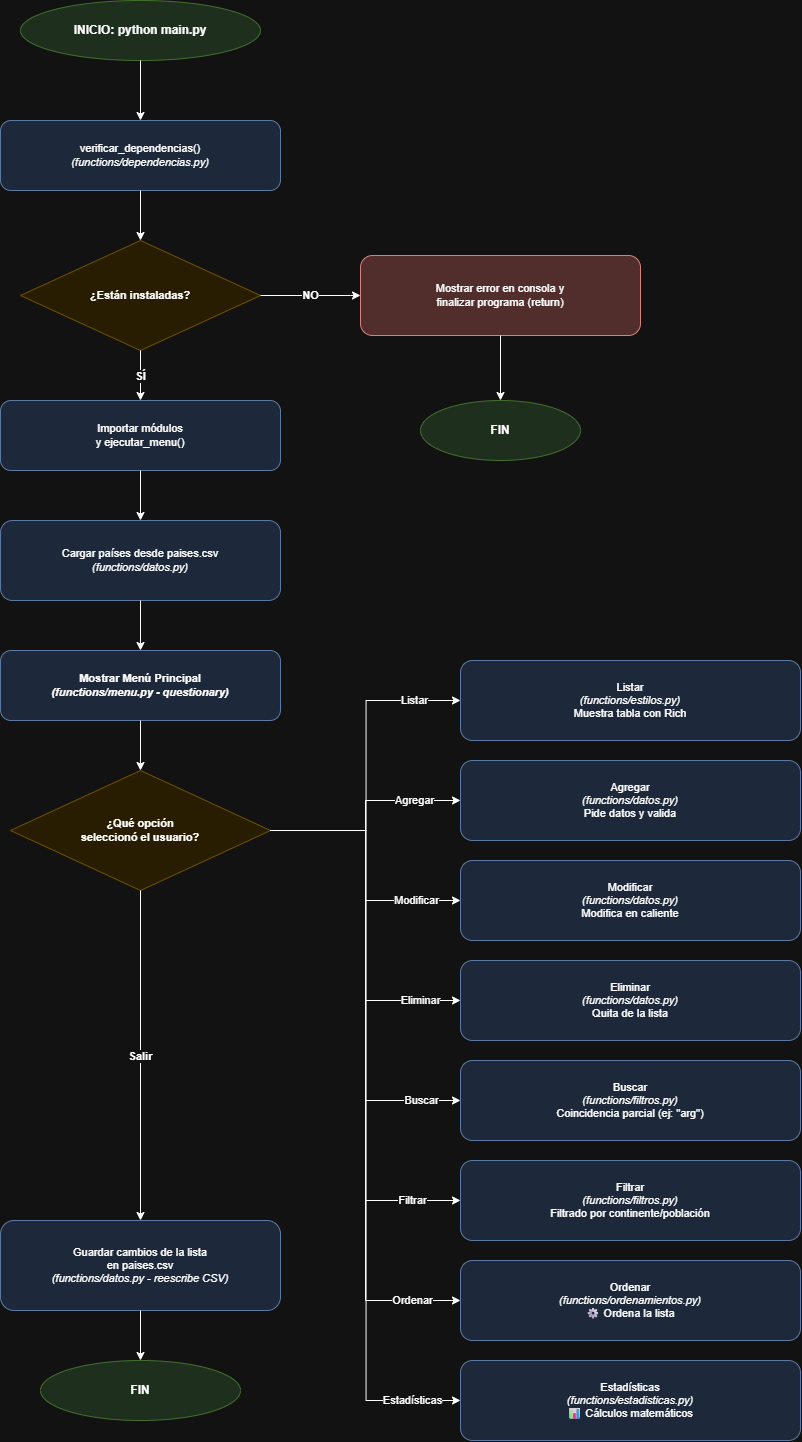

The diagram above was exported from draw.io. Its source (the exported page's mxGraphModel, read from the mxfile embedded in the PNG):
<mxGraphModel dx="1524" dy="839" grid="1" gridSize="10" guides="1" tooltips="1" connect="1" arrows="1" fold="1" page="1" pageScale="1" pageWidth="1300" pageHeight="1850" math="0" shadow="0">
  <root>
    <mxCell id="0" />
    <mxCell id="1" parent="0" />
    <mxCell id="start1" parent="1" style="ellipse;whiteSpace=wrap;html=1;fillColor=#d5e8d4;strokeColor=#82b366;fontSize=12;fontStyle=1" value="INICIO: python main.py" vertex="1">
      <mxGeometry height="60" width="240" x="420" y="40" as="geometry" />
    </mxCell>
    <mxCell id="proc_verif" parent="1" style="rounded=1;whiteSpace=wrap;html=1;fillColor=#dae8fc;strokeColor=#6c8ebf;fontSize=11" value="verificar_dependencias()&lt;br&gt;&lt;i&gt;(functions/dependencias.py)&lt;/i&gt;" vertex="1">
      <mxGeometry height="70" width="280" x="400" y="160" as="geometry" />
    </mxCell>
    <mxCell id="dec_instaladas" parent="1" style="rhombus;whiteSpace=wrap;html=1;fillColor=#fff2cc;strokeColor=#d6b656;fontSize=11;fontStyle=1" value="¿Están instaladas?" vertex="1">
      <mxGeometry height="110" width="240" x="420" y="280" as="geometry" />
    </mxCell>
    <mxCell id="proc_error" parent="1" style="rounded=1;whiteSpace=wrap;html=1;fillColor=#f8cecc;strokeColor=#b85450;fontSize=11" value="Mostrar error en consola y&lt;br&gt;finalizar programa (return)" vertex="1">
      <mxGeometry height="80" width="280" x="760" y="295" as="geometry" />
    </mxCell>
    <mxCell id="end_error" parent="1" style="ellipse;whiteSpace=wrap;html=1;fillColor=#d5e8d4;strokeColor=#82b366;fontSize=12;fontStyle=1" value="FIN" vertex="1">
      <mxGeometry height="60" width="160" x="820" y="440" as="geometry" />
    </mxCell>
    <mxCell id="proc_importar" parent="1" style="rounded=1;whiteSpace=wrap;html=1;fillColor=#dae8fc;strokeColor=#6c8ebf;fontSize=11" value="Importar módulos&lt;br&gt;y ejecutar_menu()" vertex="1">
      <mxGeometry height="70" width="280" x="400" y="440" as="geometry" />
    </mxCell>
    <mxCell id="proc_cargar" parent="1" style="rounded=1;whiteSpace=wrap;html=1;fillColor=#dae8fc;strokeColor=#6c8ebf;fontSize=11" value="Cargar países desde paises.csv&lt;br&gt;&lt;i&gt;(functions/datos.py)&lt;/i&gt;" vertex="1">
      <mxGeometry height="80" width="280" x="400" y="560" as="geometry" />
    </mxCell>
    <mxCell id="proc_menu" parent="1" style="rounded=1;whiteSpace=wrap;html=1;fillColor=#dae8fc;strokeColor=#6c8ebf;fontSize=11;fontStyle=1" value="Mostrar Menú Principal&lt;br&gt;&lt;i&gt;(functions/menu.py - questionary)&lt;/i&gt;" vertex="1">
      <mxGeometry height="70" width="280" x="400" y="690" as="geometry" />
    </mxCell>
    <mxCell id="dec_opcion" parent="1" style="rhombus;whiteSpace=wrap;html=1;fillColor=#fff2cc;strokeColor=#d6b656;fontSize=11;fontStyle=1" value="¿Qué opción&lt;br&gt;seleccionó el usuario?" vertex="1">
      <mxGeometry height="120" width="260" x="410" y="810" as="geometry" />
    </mxCell>
    <mxCell id="branch1" parent="1" style="rounded=1;whiteSpace=wrap;html=1;fillColor=#dae8fc;strokeColor=#6c8ebf;fontSize=11" value="Listar&lt;br&gt;&lt;i&gt;(functions/estilos.py)&lt;/i&gt;&lt;br&gt;Muestra tabla con Rich" vertex="1">
      <mxGeometry height="80" width="340" x="860" y="700" as="geometry" />
    </mxCell>
    <mxCell id="branch2" parent="1" style="rounded=1;whiteSpace=wrap;html=1;fillColor=#dae8fc;strokeColor=#6c8ebf;fontSize=11" value="Agregar&lt;br&gt;&lt;i&gt;(functions/datos.py)&lt;/i&gt;&lt;br&gt;Pide datos y valida" vertex="1">
      <mxGeometry height="80" width="340" x="860" y="800" as="geometry" />
    </mxCell>
    <mxCell id="branch3" parent="1" style="rounded=1;whiteSpace=wrap;html=1;fillColor=#dae8fc;strokeColor=#6c8ebf;fontSize=11" value="Modificar&lt;br&gt;&lt;i&gt;(functions/datos.py)&lt;/i&gt;&lt;br&gt;Modifica en caliente" vertex="1">
      <mxGeometry height="80" width="340" x="860" y="900" as="geometry" />
    </mxCell>
    <mxCell id="branch4" parent="1" style="rounded=1;whiteSpace=wrap;html=1;fillColor=#dae8fc;strokeColor=#6c8ebf;fontSize=11" value="Eliminar&lt;br&gt;&lt;i&gt;(functions/datos.py)&lt;/i&gt;&lt;br&gt;Quita de la lista" vertex="1">
      <mxGeometry height="80" width="340" x="860" y="1000" as="geometry" />
    </mxCell>
    <mxCell id="branch5" parent="1" style="rounded=1;whiteSpace=wrap;html=1;fillColor=#dae8fc;strokeColor=#6c8ebf;fontSize=11" value="Buscar&lt;br&gt;&lt;i&gt;(functions/filtros.py)&lt;/i&gt;&lt;br&gt;Coincidencia parcial (ej: &quot;arg&quot;)" vertex="1">
      <mxGeometry height="80" width="340" x="860" y="1100" as="geometry" />
    </mxCell>
    <mxCell id="branch6" parent="1" style="rounded=1;whiteSpace=wrap;html=1;fillColor=#dae8fc;strokeColor=#6c8ebf;fontSize=11" value="Filtrar&lt;br&gt;&lt;i&gt;(functions/filtros.py)&lt;/i&gt;&lt;br&gt;Filtrado por continente/población" vertex="1">
      <mxGeometry height="80" width="340" x="860" y="1200" as="geometry" />
    </mxCell>
    <mxCell id="branch7" parent="1" style="rounded=1;whiteSpace=wrap;html=1;fillColor=#dae8fc;strokeColor=#6c8ebf;fontSize=11" value="Ordenar&lt;br&gt;&lt;i&gt;(functions/ordenamientos.py)&lt;/i&gt;&lt;br&gt;⚙ Ordena la lista" vertex="1">
      <mxGeometry height="80" width="340" x="860" y="1300" as="geometry" />
    </mxCell>
    <mxCell id="branch8" parent="1" style="rounded=1;whiteSpace=wrap;html=1;fillColor=#dae8fc;strokeColor=#6c8ebf;fontSize=11" value="Estadísticas&lt;br&gt;&lt;i&gt;(functions/estadisticas.py)&lt;/i&gt;&lt;br&gt;📊 Cálculos matemáticos" vertex="1">
      <mxGeometry height="80" width="340" x="860" y="1400" as="geometry" />
    </mxCell>
    <mxCell id="proc_guardar" parent="1" style="rounded=1;whiteSpace=wrap;html=1;fillColor=#dae8fc;strokeColor=#6c8ebf;fontSize=11" value="Guardar cambios de la lista&lt;br&gt;en paises.csv&lt;br&gt;&lt;i&gt;(functions/datos.py - reescribe CSV)&lt;/i&gt;" vertex="1">
      <mxGeometry height="90" width="280" x="400" y="1260" as="geometry" />
    </mxCell>
    <mxCell id="end_fin" parent="1" style="ellipse;whiteSpace=wrap;html=1;fillColor=#d5e8d4;strokeColor=#82b366;fontSize=12;fontStyle=1" value="FIN" vertex="1">
      <mxGeometry height="60" width="200" x="440" y="1400" as="geometry" />
    </mxCell>
    <mxCell id="e1" edge="1" parent="1" source="start1" style="edgeStyle=orthogonalEdgeStyle;rounded=0;html=1;" target="proc_verif">
      <mxGeometry relative="1" as="geometry" />
    </mxCell>
    <mxCell id="e2" edge="1" parent="1" source="proc_verif" style="edgeStyle=orthogonalEdgeStyle;rounded=0;html=1;" target="dec_instaladas">
      <mxGeometry relative="1" as="geometry" />
    </mxCell>
    <mxCell id="e3" edge="1" parent="1" source="dec_instaladas" style="edgeStyle=orthogonalEdgeStyle;rounded=0;html=1;fontStyle=1" target="proc_error" value="NO">
      <mxGeometry relative="1" as="geometry">
        <Array as="points">
          <mxPoint x="750" y="335" />
          <mxPoint x="750" y="335" />
        </Array>
      </mxGeometry>
    </mxCell>
    <mxCell id="e4" edge="1" parent="1" source="proc_error" style="edgeStyle=orthogonalEdgeStyle;rounded=0;html=1;" target="end_error">
      <mxGeometry relative="1" as="geometry" />
    </mxCell>
    <mxCell id="e5" edge="1" parent="1" source="dec_instaladas" style="edgeStyle=orthogonalEdgeStyle;rounded=0;html=1;fontStyle=1" target="proc_importar" value="SÍ">
      <mxGeometry relative="1" as="geometry" />
    </mxCell>
    <mxCell id="e6" edge="1" parent="1" source="proc_importar" style="edgeStyle=orthogonalEdgeStyle;rounded=0;html=1;" target="proc_cargar">
      <mxGeometry relative="1" as="geometry" />
    </mxCell>
    <mxCell id="e7" edge="1" parent="1" source="proc_cargar" style="edgeStyle=orthogonalEdgeStyle;rounded=0;html=1;" target="proc_menu">
      <mxGeometry relative="1" as="geometry" />
    </mxCell>
    <mxCell id="e8" edge="1" parent="1" source="proc_menu" style="edgeStyle=orthogonalEdgeStyle;rounded=0;html=1;" target="dec_opcion">
      <mxGeometry relative="1" as="geometry" />
    </mxCell>
    <mxCell id="e9" edge="1" parent="1" style="edgeStyle=orthogonalEdgeStyle;rounded=0;html=1;entryX=0;entryY=0.5;entryDx=0;entryDy=0;" target="branch1" value="Listar">
      <mxGeometry relative="1" x="0.7183" as="geometry">
        <mxPoint as="offset" />
        <mxPoint x="670" y="870" as="sourcePoint" />
      </mxGeometry>
    </mxCell>
    <mxCell id="e10" edge="1" parent="1" source="dec_opcion" style="edgeStyle=orthogonalEdgeStyle;rounded=0;html=1;exitX=1;exitY=0.5;exitDx=0;exitDy=0;entryX=0;entryY=0.5;entryDx=0;entryDy=0;" target="branch2" value="Agregar">
      <mxGeometry relative="1" x="0.5834" as="geometry">
        <mxPoint as="offset" />
      </mxGeometry>
    </mxCell>
    <mxCell id="e11" edge="1" parent="1" source="dec_opcion" style="edgeStyle=orthogonalEdgeStyle;rounded=0;html=1;exitX=1;exitY=0.5;exitDx=0;exitDy=0;entryX=0;entryY=0.5;entryDx=0;entryDy=0;" target="branch3" value="Modificar">
      <mxGeometry relative="1" x="0.6571" as="geometry">
        <mxPoint as="offset" />
      </mxGeometry>
    </mxCell>
    <mxCell id="e12" edge="1" parent="1" source="dec_opcion" style="edgeStyle=orthogonalEdgeStyle;rounded=0;html=1;exitX=1;exitY=0.5;exitDx=0;exitDy=0;entryX=0;entryY=0.5;entryDx=0;entryDy=0;" target="branch4" value="Eliminar">
      <mxGeometry relative="1" x="0.7777" as="geometry">
        <mxPoint as="offset" />
      </mxGeometry>
    </mxCell>
    <mxCell id="e13" edge="1" parent="1" source="dec_opcion" style="edgeStyle=orthogonalEdgeStyle;rounded=0;html=1;exitX=1;exitY=0.5;exitDx=0;exitDy=0;entryX=0;entryY=0.5;entryDx=0;entryDy=0;" target="branch5" value="Buscar">
      <mxGeometry relative="1" x="0.8304" as="geometry">
        <mxPoint as="offset" />
      </mxGeometry>
    </mxCell>
    <mxCell id="e14" edge="1" parent="1" source="dec_opcion" style="edgeStyle=orthogonalEdgeStyle;rounded=0;html=1;exitX=1;exitY=0.5;exitDx=0;exitDy=0;entryX=0;entryY=0.5;entryDx=0;entryDy=0;" target="branch6" value="Filtrar">
      <mxGeometry relative="1" x="0.8276" as="geometry">
        <mxPoint as="offset" />
      </mxGeometry>
    </mxCell>
    <mxCell id="e15" edge="1" parent="1" source="dec_opcion" style="edgeStyle=orthogonalEdgeStyle;rounded=0;html=1;exitX=1;exitY=0.5;exitDx=0;exitDy=0;entryX=0;entryY=0.5;entryDx=0;entryDy=0;" target="branch7" value="Ordenar">
      <mxGeometry relative="1" x="0.8543" as="geometry">
        <mxPoint as="offset" />
      </mxGeometry>
    </mxCell>
    <mxCell id="e16" edge="1" parent="1" style="edgeStyle=orthogonalEdgeStyle;rounded=0;html=1;entryX=0;entryY=0.5;entryDx=0;entryDy=0;" target="branch8" value="Estadísticas">
      <mxGeometry relative="1" x="0.8736" as="geometry">
        <mxPoint as="offset" />
        <mxPoint x="670" y="870" as="sourcePoint" />
      </mxGeometry>
    </mxCell>
    <mxCell id="e25" edge="1" parent="1" source="dec_opcion" style="edgeStyle=orthogonalEdgeStyle;rounded=0;html=1;fontStyle=1;exitX=0.5;exitY=1;entryX=0.5;entryY=0;" target="proc_guardar" value="Salir">
      <mxGeometry relative="1" as="geometry" />
    </mxCell>
    <mxCell id="e26" edge="1" parent="1" source="proc_guardar" style="edgeStyle=orthogonalEdgeStyle;rounded=0;html=1;" target="end_fin">
      <mxGeometry relative="1" as="geometry" />
    </mxCell>
  </root>
</mxGraphModel>